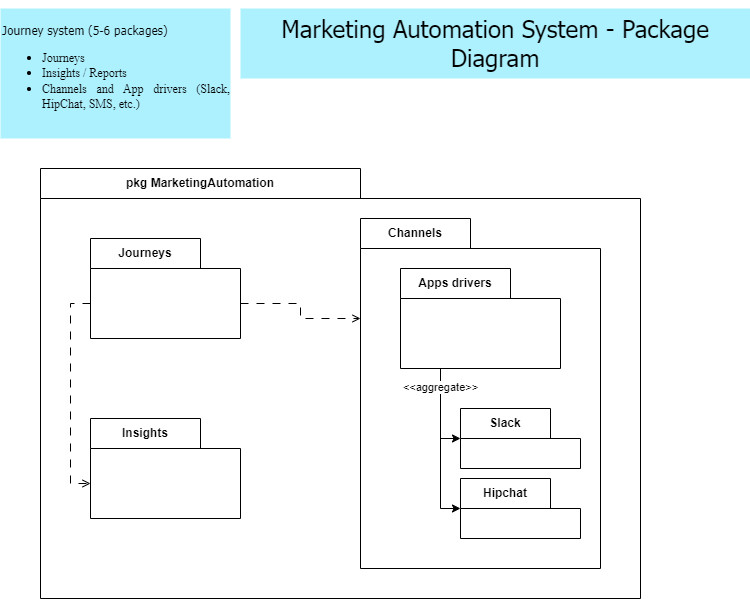

The diagram above was exported from draw.io. Its source (the exported page's mxGraphModel, read from the mxfile embedded in the PNG):
<mxGraphModel dx="1290" dy="541" grid="1" gridSize="10" guides="1" tooltips="1" connect="1" arrows="1" fold="1" page="1" pageScale="1" pageWidth="827" pageHeight="1169" background="#ffffff" math="0" shadow="0">
  <root>
    <mxCell id="0" />
    <mxCell id="1" parent="0" />
    <mxCell id="iLPpHv8ZXfzyRCYscsvq-1" value="&lt;div style=&quot;text-align: justify;&quot;&gt;&lt;span style=&quot;background-color: initial; font-weight: normal;&quot;&gt;&lt;font face=&quot;Tahoma&quot;&gt;Journey system (5-6 packages)&lt;/font&gt;&lt;/span&gt;&lt;/div&gt;&lt;ul&gt;&lt;li style=&quot;text-align: justify;&quot;&gt;&lt;font style=&quot;font-weight: normal;&quot; face=&quot;SRAb_-Or5mds_aDx9Puz&quot;&gt;Journeys&lt;/font&gt;&lt;/li&gt;&lt;li style=&quot;text-align: justify;&quot;&gt;&lt;font style=&quot;font-weight: normal;&quot; face=&quot;SRAb_-Or5mds_aDx9Puz&quot;&gt;Insights / Reports&lt;/font&gt;&lt;/li&gt;&lt;li style=&quot;text-align: justify;&quot;&gt;&lt;font style=&quot;font-weight: normal;&quot; face=&quot;SRAb_-Or5mds_aDx9Puz&quot;&gt;Channels and App drivers (Slack, HipChat, SMS, etc.)&lt;/font&gt;&lt;/li&gt;&lt;/ul&gt;" style="text;html=1;strokeColor=none;fillColor=#ADF1FF;align=left;verticalAlign=middle;whiteSpace=wrap;rounded=0;fontFamily=Coming Soon;fontSource=https%3A%2F%2Ffonts.googleapis.com%2Fcss%3Ffamily%3DComing%2BSoon;fontStyle=1" parent="1" vertex="1">
      <mxGeometry x="40" y="40" width="230" height="130" as="geometry" />
    </mxCell>
    <mxCell id="iLPpHv8ZXfzyRCYscsvq-2" value="&lt;h2&gt;&lt;font style=&quot;font-size: 24px;&quot; face=&quot;Tahoma&quot;&gt;&lt;span style=&quot;font-weight: normal;&quot;&gt;Marketing Automation System - Package Diagram&lt;/span&gt;&lt;/font&gt;&lt;/h2&gt;" style="text;html=1;strokeColor=none;fillColor=#ADF1FF;align=center;verticalAlign=middle;whiteSpace=wrap;rounded=0;" parent="1" vertex="1">
      <mxGeometry x="280" y="40" width="510" height="70" as="geometry" />
    </mxCell>
    <mxCell id="tCOLPKaZAGMZB_dzyef2-1" value="pkg MarketingAutomation" style="shape=folder;fontStyle=1;tabWidth=320;tabHeight=30;tabPosition=left;html=1;boundedLbl=1;labelInHeader=1;container=1;collapsible=0;recursiveResize=0;whiteSpace=wrap;" parent="1" vertex="1">
      <mxGeometry x="80" y="200" width="600" height="430" as="geometry" />
    </mxCell>
    <mxCell id="tCOLPKaZAGMZB_dzyef2-9" style="edgeStyle=orthogonalEdgeStyle;rounded=0;orthogonalLoop=1;jettySize=auto;html=1;exitX=0;exitY=0;exitDx=0;exitDy=65;exitPerimeter=0;entryX=0;entryY=0;entryDx=0;entryDy=65;entryPerimeter=0;dashed=1;dashPattern=8 8;endArrow=open;endFill=0;" parent="tCOLPKaZAGMZB_dzyef2-1" source="tCOLPKaZAGMZB_dzyef2-3" target="tCOLPKaZAGMZB_dzyef2-8" edge="1">
      <mxGeometry relative="1" as="geometry" />
    </mxCell>
    <mxCell id="tCOLPKaZAGMZB_dzyef2-10" style="edgeStyle=orthogonalEdgeStyle;rounded=0;orthogonalLoop=1;jettySize=auto;html=1;exitX=0;exitY=0;exitDx=150;exitDy=65;exitPerimeter=0;entryX=0;entryY=0;entryDx=0;entryDy=100;entryPerimeter=0;dashed=1;dashPattern=8 8;endArrow=open;endFill=0;" parent="tCOLPKaZAGMZB_dzyef2-1" source="tCOLPKaZAGMZB_dzyef2-3" target="tCOLPKaZAGMZB_dzyef2-6" edge="1">
      <mxGeometry relative="1" as="geometry" />
    </mxCell>
    <mxCell id="tCOLPKaZAGMZB_dzyef2-3" value="Journeys" style="shape=folder;fontStyle=1;tabWidth=110;tabHeight=30;tabPosition=left;html=1;boundedLbl=1;labelInHeader=1;container=1;collapsible=0;recursiveResize=0;whiteSpace=wrap;" parent="tCOLPKaZAGMZB_dzyef2-1" vertex="1">
      <mxGeometry x="50" y="70" width="150" height="100" as="geometry" />
    </mxCell>
    <mxCell id="tCOLPKaZAGMZB_dzyef2-6" value="Channels" style="shape=folder;fontStyle=1;tabWidth=110;tabHeight=30;tabPosition=left;html=1;boundedLbl=1;labelInHeader=1;container=1;collapsible=0;recursiveResize=0;whiteSpace=wrap;" parent="tCOLPKaZAGMZB_dzyef2-1" vertex="1">
      <mxGeometry x="320" y="50" width="240" height="350" as="geometry" />
    </mxCell>
    <mxCell id="tCOLPKaZAGMZB_dzyef2-16" style="edgeStyle=orthogonalEdgeStyle;rounded=0;orthogonalLoop=1;jettySize=auto;html=1;exitX=0.25;exitY=1;exitDx=0;exitDy=0;exitPerimeter=0;entryX=0;entryY=0;entryDx=0;entryDy=30;entryPerimeter=0;" parent="tCOLPKaZAGMZB_dzyef2-6" source="tCOLPKaZAGMZB_dzyef2-11" target="tCOLPKaZAGMZB_dzyef2-13" edge="1">
      <mxGeometry relative="1" as="geometry" />
    </mxCell>
    <mxCell id="tCOLPKaZAGMZB_dzyef2-17" value="&amp;lt;&amp;lt;aggregate&amp;gt;&amp;gt;" style="edgeStyle=orthogonalEdgeStyle;rounded=0;orthogonalLoop=1;jettySize=auto;html=1;exitX=0.25;exitY=1;exitDx=0;exitDy=0;exitPerimeter=0;entryX=0;entryY=0;entryDx=0;entryDy=30;entryPerimeter=0;" parent="tCOLPKaZAGMZB_dzyef2-6" source="tCOLPKaZAGMZB_dzyef2-11" target="tCOLPKaZAGMZB_dzyef2-15" edge="1">
      <mxGeometry x="-0.7647" relative="1" as="geometry">
        <mxPoint as="offset" />
      </mxGeometry>
    </mxCell>
    <mxCell id="tCOLPKaZAGMZB_dzyef2-11" value="Apps drivers" style="shape=folder;fontStyle=1;tabWidth=110;tabHeight=30;tabPosition=left;html=1;boundedLbl=1;labelInHeader=1;container=1;collapsible=0;recursiveResize=0;whiteSpace=wrap;" parent="tCOLPKaZAGMZB_dzyef2-6" vertex="1">
      <mxGeometry x="40" y="50" width="160" height="100" as="geometry" />
    </mxCell>
    <mxCell id="tCOLPKaZAGMZB_dzyef2-13" value="Slack" style="shape=folder;fontStyle=1;tabWidth=90;tabHeight=30;tabPosition=left;html=1;boundedLbl=1;labelInHeader=1;container=1;collapsible=0;recursiveResize=0;whiteSpace=wrap;" parent="tCOLPKaZAGMZB_dzyef2-6" vertex="1">
      <mxGeometry x="100" y="190" width="120" height="60" as="geometry" />
    </mxCell>
    <mxCell id="tCOLPKaZAGMZB_dzyef2-15" value="Hipchat" style="shape=folder;fontStyle=1;tabWidth=90;tabHeight=30;tabPosition=left;html=1;boundedLbl=1;labelInHeader=1;container=1;collapsible=0;recursiveResize=0;whiteSpace=wrap;" parent="tCOLPKaZAGMZB_dzyef2-6" vertex="1">
      <mxGeometry x="100" y="260" width="120" height="60" as="geometry" />
    </mxCell>
    <mxCell id="tCOLPKaZAGMZB_dzyef2-8" value="Insights" style="shape=folder;fontStyle=1;tabWidth=110;tabHeight=30;tabPosition=left;html=1;boundedLbl=1;labelInHeader=1;container=1;collapsible=0;recursiveResize=0;whiteSpace=wrap;" parent="tCOLPKaZAGMZB_dzyef2-1" vertex="1">
      <mxGeometry x="50" y="250" width="150" height="100" as="geometry" />
    </mxCell>
  </root>
</mxGraphModel>